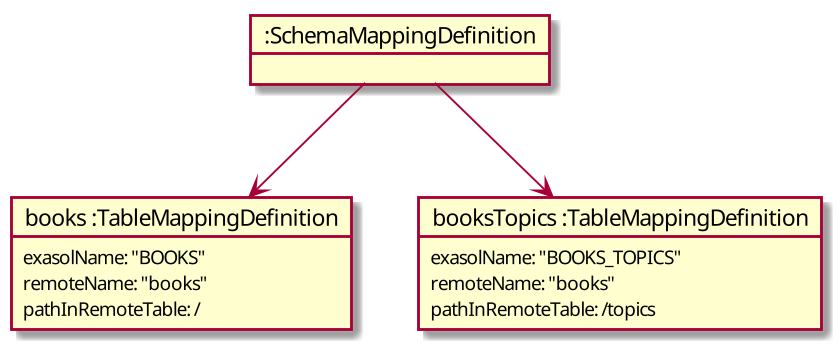

The diagram above was rendered by PlantUML. Its source (embedded in the PNG):
@startuml

object ":SchemaMappingDefinition" as schema{

}

object "books :TableMappingDefinition" as books{
exasolName: "BOOKS"
remoteName: "books"
pathInRemoteTable: /
}
object "booksTopics :TableMappingDefinition" as tableTopics{
exasolName: "BOOKS_TOPICS"
remoteName: "books"
pathInRemoteTable: /topics
}

schema --> books
schema --> tableTopics
@enduml